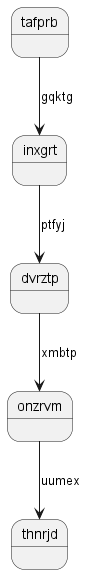

The diagram above was rendered by PlantUML. Its source (embedded in the PNG):
@startuml
state tafprb
tafprb --> inxgrt : gqktg
inxgrt --> dvrztp : ptfyj
dvrztp --> onzrvm : xmbtp
onzrvm --> thnrjd : uumex
@enduml